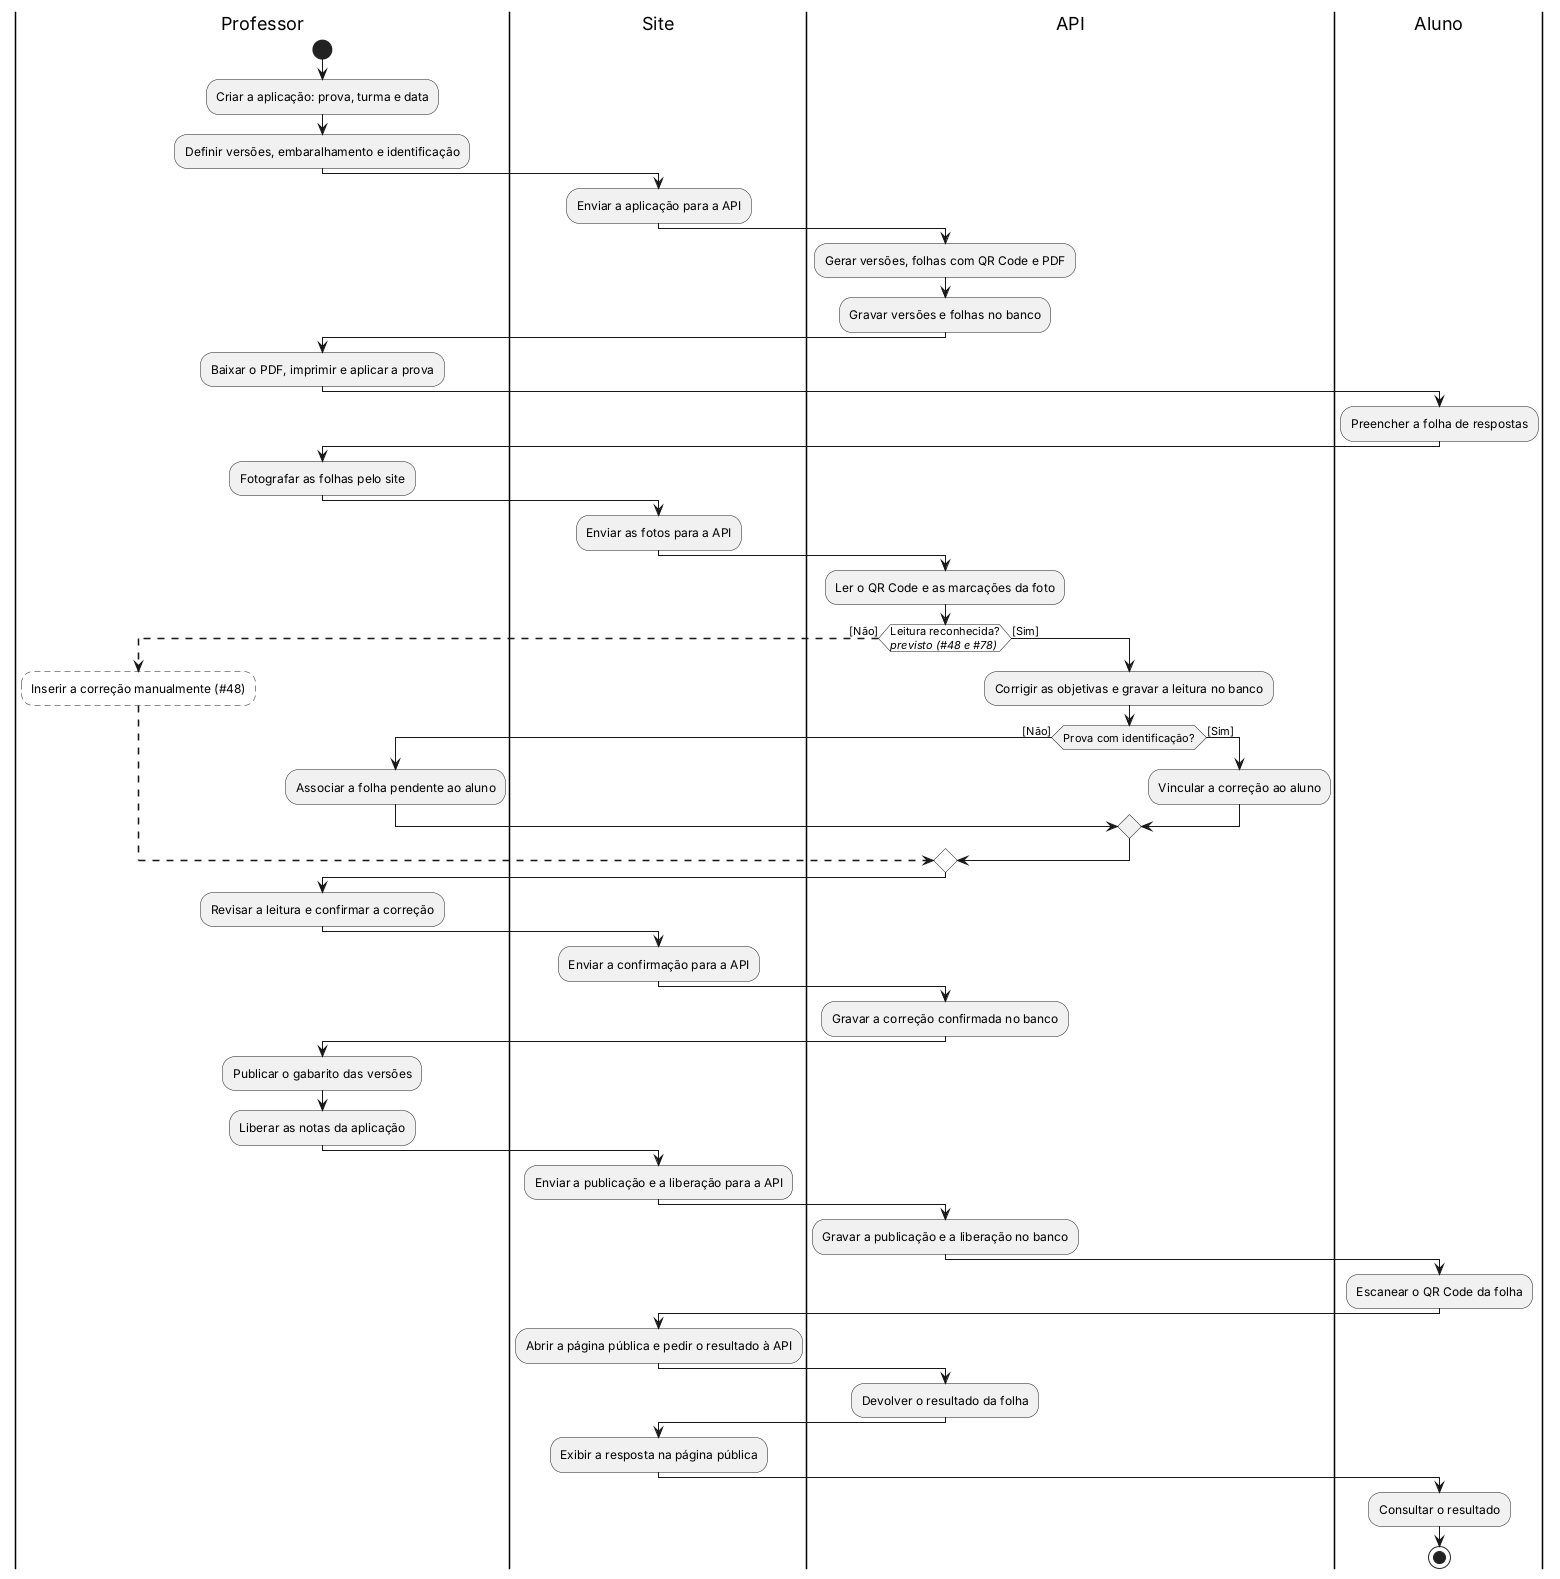

The diagram above was rendered by PlantUML. Its source (embedded in the PNG):
@startuml activity-diagram-step-3
<style>
activityDiagram {
  .planned {
    LineStyle 6-4
    BackgroundColor #FFFFFF
  }
}
</style>
|Professor|
start
:Criar a aplicação: prova, turma e data;
:Definir versões, embaralhamento e identificação;
|Site|
:Enviar a aplicação para a API;
|API|
:Gerar versões, folhas com QR Code e PDF;
:Gravar versões e folhas no banco;
|Professor|
:Baixar o PDF, imprimir e aplicar a prova;
|Aluno|
:Preencher a folha de respostas;
|Professor|
:Fotografar as folhas pelo site;
|Site|
:Enviar as fotos para a API;
|API|
:Ler o QR Code e as marcações da foto;
if <<planned>> (Leitura reconhecida?\n<i>previsto (#48 e #78)</i>) then ([Não])
  -[dashed]->
  |Professor|
  :Inserir a correção manualmente (#48); <<planned>>
  -[dashed]->
else ([Sim])
  |API|
  :Corrigir as objetivas e gravar a leitura no banco;
  if (Prova com identificação?) then ([Não])
    |Professor|
    :Associar a folha pendente ao aluno;
  else ([Sim])
    |API|
    :Vincular a correção ao aluno;
  endif
endif
|Professor|
:Revisar a leitura e confirmar a correção;
|Site|
:Enviar a confirmação para a API;
|API|
:Gravar a correção confirmada no banco;
|Professor|
:Publicar o gabarito das versões;
:Liberar as notas da aplicação;
|Site|
:Enviar a publicação e a liberação para a API;
|API|
:Gravar a publicação e a liberação no banco;
|Aluno|
:Escanear o QR Code da folha;
|Site|
:Abrir a página pública e pedir o resultado à API;
|API|
:Devolver o resultado da folha;
|Site|
:Exibir a resposta na página pública;
|Aluno|
:Consultar o resultado;
stop
@enduml